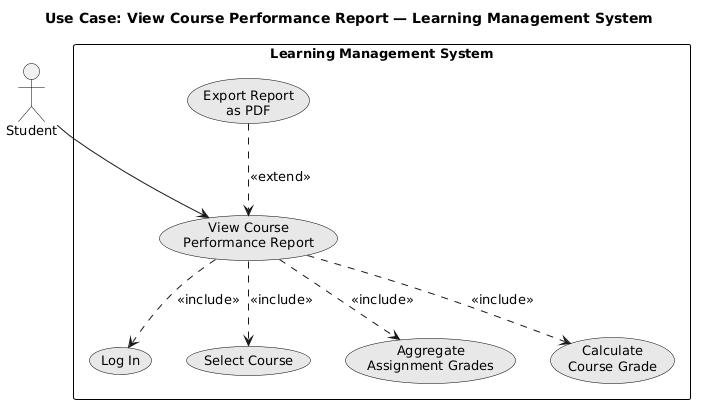

The diagram above was rendered by PlantUML. Its source (embedded in the PNG):
@startuml
title Use Case: View Course Performance Report — Learning Management System

skinparam shadowing false
skinparam defaultFontName SansSerif
skinparam defaultFontSize 13
skinparam usecase {
  BackgroundColor #E8E8E8
  BorderColor Black
  FontColor Black
}
skinparam actor {
  BorderColor Black
  FontColor Black
}
skinparam rectangle {
  BorderColor Black
  FontColor Black
}

actor "Student" as Student

rectangle "Learning Management System" {
  usecase "Export Report\nas PDF"              as UC_EXPORT
  usecase "View Course\nPerformance Report"    as UC_VIEW
  usecase "Log In"                             as UC_LOGIN
  usecase "Select Course"                      as UC_SELECT
  usecase "Aggregate\nAssignment Grades"       as UC_AGG
  usecase "Calculate\nCourse Grade"            as UC_CALC
}

Student --> UC_VIEW

UC_EXPORT ..> UC_VIEW : <<extend>>

UC_VIEW ..> UC_LOGIN  : <<include>>
UC_VIEW ..> UC_SELECT : <<include>>
UC_VIEW ..> UC_AGG    : <<include>>
UC_VIEW ..> UC_CALC   : <<include>>
@enduml